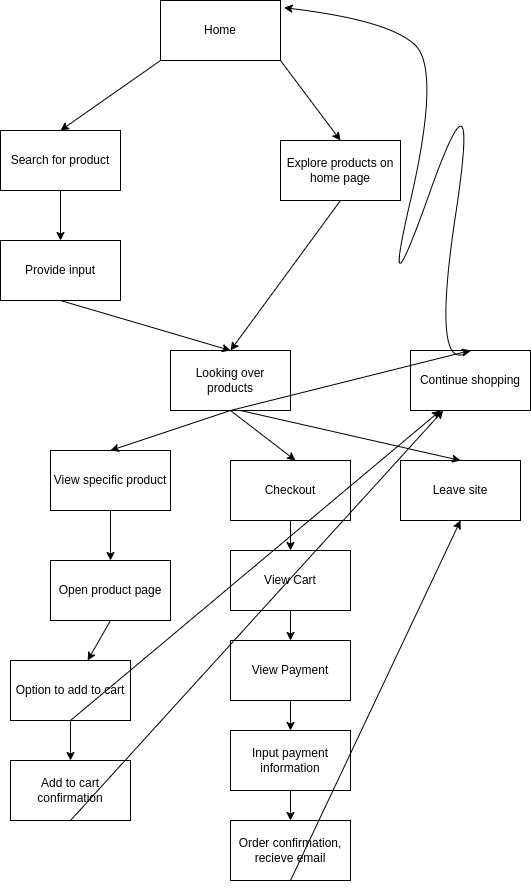

The diagram above was exported from draw.io. Its source (the exported page's mxGraphModel, read from the mxfile embedded in the PNG):
<mxGraphModel dx="666" dy="881" grid="1" gridSize="10" guides="1" tooltips="1" connect="1" arrows="1" fold="1" page="1" pageScale="1" pageWidth="850" pageHeight="1100" math="0" shadow="0">
  <root>
    <mxCell id="0" />
    <mxCell id="1" parent="0" />
    <mxCell id="2" value="Home" style="rounded=0;whiteSpace=wrap;html=1;" vertex="1" parent="1">
      <mxGeometry x="290" y="120" width="120" height="60" as="geometry" />
    </mxCell>
    <mxCell id="3" value="Search for product" style="rounded=0;whiteSpace=wrap;html=1;" vertex="1" parent="1">
      <mxGeometry x="130" y="250" width="120" height="60" as="geometry" />
    </mxCell>
    <mxCell id="4" value="Explore products on home page" style="rounded=0;whiteSpace=wrap;html=1;" vertex="1" parent="1">
      <mxGeometry x="410" y="260" width="120" height="60" as="geometry" />
    </mxCell>
    <mxCell id="5" value="Looking over products" style="rounded=0;whiteSpace=wrap;html=1;" vertex="1" parent="1">
      <mxGeometry x="300" y="470" width="120" height="60" as="geometry" />
    </mxCell>
    <mxCell id="11" value="" style="endArrow=classic;html=1;exitX=0;exitY=1;exitDx=0;exitDy=0;entryX=0.5;entryY=0;entryDx=0;entryDy=0;" edge="1" parent="1" source="2" target="3">
      <mxGeometry width="50" height="50" relative="1" as="geometry">
        <mxPoint x="210" y="230" as="sourcePoint" />
        <mxPoint x="140" y="330" as="targetPoint" />
      </mxGeometry>
    </mxCell>
    <mxCell id="12" value="" style="endArrow=classic;html=1;exitX=1;exitY=1;exitDx=0;exitDy=0;entryX=0.5;entryY=0;entryDx=0;entryDy=0;" edge="1" parent="1" source="2" target="4">
      <mxGeometry width="50" height="50" relative="1" as="geometry">
        <mxPoint x="430" y="190" as="sourcePoint" />
        <mxPoint x="480" y="140" as="targetPoint" />
      </mxGeometry>
    </mxCell>
    <mxCell id="13" value="Provide input" style="rounded=0;whiteSpace=wrap;html=1;" vertex="1" parent="1">
      <mxGeometry x="130" y="360" width="120" height="60" as="geometry" />
    </mxCell>
    <mxCell id="14" value="" style="endArrow=classic;html=1;exitX=0.5;exitY=1;exitDx=0;exitDy=0;entryX=0.5;entryY=0;entryDx=0;entryDy=0;" edge="1" parent="1" source="3" target="13">
      <mxGeometry width="50" height="50" relative="1" as="geometry">
        <mxPoint x="270" y="340" as="sourcePoint" />
        <mxPoint x="320" y="290" as="targetPoint" />
      </mxGeometry>
    </mxCell>
    <mxCell id="15" value="" style="endArrow=classic;html=1;exitX=0.5;exitY=1;exitDx=0;exitDy=0;entryX=0.5;entryY=0;entryDx=0;entryDy=0;" edge="1" parent="1" source="13" target="5">
      <mxGeometry width="50" height="50" relative="1" as="geometry">
        <mxPoint x="360" y="410" as="sourcePoint" />
        <mxPoint x="410" y="360" as="targetPoint" />
      </mxGeometry>
    </mxCell>
    <mxCell id="16" value="" style="endArrow=classic;html=1;exitX=0.5;exitY=1;exitDx=0;exitDy=0;entryX=0.5;entryY=0;entryDx=0;entryDy=0;" edge="1" parent="1" source="4" target="5">
      <mxGeometry width="50" height="50" relative="1" as="geometry">
        <mxPoint x="390" y="420" as="sourcePoint" />
        <mxPoint x="440" y="370" as="targetPoint" />
      </mxGeometry>
    </mxCell>
    <mxCell id="17" value="View specific product" style="rounded=0;whiteSpace=wrap;html=1;" vertex="1" parent="1">
      <mxGeometry x="180" y="570" width="120" height="60" as="geometry" />
    </mxCell>
    <mxCell id="18" value="" style="endArrow=classic;html=1;exitX=0.5;exitY=1;exitDx=0;exitDy=0;entryX=0.5;entryY=0;entryDx=0;entryDy=0;" edge="1" parent="1" source="5" target="17">
      <mxGeometry width="50" height="50" relative="1" as="geometry">
        <mxPoint x="430" y="590" as="sourcePoint" />
        <mxPoint x="480" y="540" as="targetPoint" />
      </mxGeometry>
    </mxCell>
    <mxCell id="19" value="Open product page" style="rounded=0;whiteSpace=wrap;html=1;" vertex="1" parent="1">
      <mxGeometry x="180" y="680" width="120" height="60" as="geometry" />
    </mxCell>
    <mxCell id="20" value="" style="endArrow=classic;html=1;exitX=0.5;exitY=1;exitDx=0;exitDy=0;entryX=0.5;entryY=0;entryDx=0;entryDy=0;" edge="1" parent="1" source="17" target="19">
      <mxGeometry width="50" height="50" relative="1" as="geometry">
        <mxPoint x="60" y="630" as="sourcePoint" />
        <mxPoint x="110" y="580" as="targetPoint" />
      </mxGeometry>
    </mxCell>
    <mxCell id="21" value="" style="endArrow=classic;html=1;exitX=0.5;exitY=1;exitDx=0;exitDy=0;" edge="1" parent="1" source="19" target="22">
      <mxGeometry width="50" height="50" relative="1" as="geometry">
        <mxPoint x="500" y="590" as="sourcePoint" />
        <mxPoint x="550" y="540" as="targetPoint" />
      </mxGeometry>
    </mxCell>
    <mxCell id="22" value="Option to add to cart" style="rounded=0;whiteSpace=wrap;html=1;" vertex="1" parent="1">
      <mxGeometry x="140" y="780" width="120" height="60" as="geometry" />
    </mxCell>
    <mxCell id="23" value="Add to cart confirmation" style="rounded=0;whiteSpace=wrap;html=1;" vertex="1" parent="1">
      <mxGeometry x="140" y="880" width="120" height="60" as="geometry" />
    </mxCell>
    <mxCell id="24" value="" style="endArrow=classic;html=1;exitX=0.5;exitY=1;exitDx=0;exitDy=0;entryX=0.5;entryY=0;entryDx=0;entryDy=0;" edge="1" parent="1" source="22" target="23">
      <mxGeometry width="50" height="50" relative="1" as="geometry">
        <mxPoint x="500" y="830" as="sourcePoint" />
        <mxPoint x="550" y="780" as="targetPoint" />
      </mxGeometry>
    </mxCell>
    <mxCell id="25" value="Continue shopping" style="rounded=0;whiteSpace=wrap;html=1;" vertex="1" parent="1">
      <mxGeometry x="540" y="470" width="120" height="60" as="geometry" />
    </mxCell>
    <mxCell id="26" value="" style="endArrow=classic;html=1;exitX=0.5;exitY=1;exitDx=0;exitDy=0;entryX=0.5;entryY=0;entryDx=0;entryDy=0;" edge="1" parent="1" source="5" target="25">
      <mxGeometry width="50" height="50" relative="1" as="geometry">
        <mxPoint x="370" y="600" as="sourcePoint" />
        <mxPoint x="420" y="550" as="targetPoint" />
      </mxGeometry>
    </mxCell>
    <mxCell id="27" value="" style="curved=1;endArrow=classic;html=1;exitX=0.5;exitY=0;exitDx=0;exitDy=0;entryX=1.03;entryY=0.12;entryDx=0;entryDy=0;entryPerimeter=0;" edge="1" parent="1" source="25" target="2">
      <mxGeometry width="50" height="50" relative="1" as="geometry">
        <mxPoint x="510" y="500" as="sourcePoint" />
        <mxPoint x="610" y="320" as="targetPoint" />
        <Array as="points">
          <mxPoint x="560" y="500" />
          <mxPoint x="610" y="170" />
          <mxPoint x="510" y="450" />
          <mxPoint x="570" y="190" />
          <mxPoint x="520" y="140" />
        </Array>
      </mxGeometry>
    </mxCell>
    <mxCell id="29" value="" style="endArrow=classic;html=1;entryX=0.5;entryY=0;entryDx=0;entryDy=0;" edge="1" parent="1">
      <mxGeometry width="50" height="50" relative="1" as="geometry">
        <mxPoint x="360" y="530" as="sourcePoint" />
        <mxPoint x="425" y="580" as="targetPoint" />
      </mxGeometry>
    </mxCell>
    <mxCell id="30" value="Checkout&lt;br&gt;" style="rounded=0;whiteSpace=wrap;html=1;" vertex="1" parent="1">
      <mxGeometry x="360" y="580" width="120" height="60" as="geometry" />
    </mxCell>
    <mxCell id="31" value="Leave site" style="rounded=0;whiteSpace=wrap;html=1;" vertex="1" parent="1">
      <mxGeometry x="530" y="580" width="120" height="60" as="geometry" />
    </mxCell>
    <mxCell id="32" value="" style="endArrow=classic;html=1;entryX=0.5;entryY=0;entryDx=0;entryDy=0;" edge="1" parent="1" target="31">
      <mxGeometry width="50" height="50" relative="1" as="geometry">
        <mxPoint x="370" y="530" as="sourcePoint" />
        <mxPoint x="470" y="510" as="targetPoint" />
      </mxGeometry>
    </mxCell>
    <mxCell id="34" value="View Cart" style="rounded=0;whiteSpace=wrap;html=1;" vertex="1" parent="1">
      <mxGeometry x="360" y="670" width="120" height="60" as="geometry" />
    </mxCell>
    <mxCell id="35" value="" style="endArrow=classic;html=1;exitX=0.5;exitY=1;exitDx=0;exitDy=0;entryX=0.5;entryY=0;entryDx=0;entryDy=0;" edge="1" parent="1" source="30" target="34">
      <mxGeometry width="50" height="50" relative="1" as="geometry">
        <mxPoint x="550" y="700" as="sourcePoint" />
        <mxPoint x="600" y="650" as="targetPoint" />
      </mxGeometry>
    </mxCell>
    <mxCell id="36" value="View Payment" style="rounded=0;whiteSpace=wrap;html=1;" vertex="1" parent="1">
      <mxGeometry x="360" y="760" width="120" height="60" as="geometry" />
    </mxCell>
    <mxCell id="37" value="" style="endArrow=classic;html=1;exitX=0.5;exitY=1;exitDx=0;exitDy=0;entryX=0.5;entryY=0;entryDx=0;entryDy=0;" edge="1" parent="1" source="34" target="36">
      <mxGeometry width="50" height="50" relative="1" as="geometry">
        <mxPoint x="570" y="760" as="sourcePoint" />
        <mxPoint x="620" y="710" as="targetPoint" />
      </mxGeometry>
    </mxCell>
    <mxCell id="38" value="Input payment information" style="rounded=0;whiteSpace=wrap;html=1;" vertex="1" parent="1">
      <mxGeometry x="360" y="850" width="120" height="60" as="geometry" />
    </mxCell>
    <mxCell id="39" value="" style="endArrow=classic;html=1;exitX=0.5;exitY=1;exitDx=0;exitDy=0;entryX=0.5;entryY=0;entryDx=0;entryDy=0;" edge="1" parent="1" source="36" target="38">
      <mxGeometry width="50" height="50" relative="1" as="geometry">
        <mxPoint x="520" y="830" as="sourcePoint" />
        <mxPoint x="570" y="780" as="targetPoint" />
      </mxGeometry>
    </mxCell>
    <mxCell id="40" value="Order confirmation, recieve email" style="rounded=0;whiteSpace=wrap;html=1;" vertex="1" parent="1">
      <mxGeometry x="360" y="940" width="120" height="60" as="geometry" />
    </mxCell>
    <mxCell id="41" value="" style="endArrow=classic;html=1;exitX=0.5;exitY=1;exitDx=0;exitDy=0;entryX=0.5;entryY=0;entryDx=0;entryDy=0;" edge="1" parent="1" source="38" target="40">
      <mxGeometry width="50" height="50" relative="1" as="geometry">
        <mxPoint x="520" y="900" as="sourcePoint" />
        <mxPoint x="570" y="850" as="targetPoint" />
      </mxGeometry>
    </mxCell>
    <mxCell id="42" value="" style="endArrow=classic;html=1;" edge="1" parent="1" target="25">
      <mxGeometry width="50" height="50" relative="1" as="geometry">
        <mxPoint x="200" y="940" as="sourcePoint" />
        <mxPoint x="240" y="890" as="targetPoint" />
      </mxGeometry>
    </mxCell>
    <mxCell id="45" value="" style="endArrow=classic;html=1;exitX=0.5;exitY=1;exitDx=0;exitDy=0;entryX=0.25;entryY=1;entryDx=0;entryDy=0;" edge="1" parent="1" source="22" target="25">
      <mxGeometry width="50" height="50" relative="1" as="geometry">
        <mxPoint x="320" y="800" as="sourcePoint" />
        <mxPoint x="370" y="750" as="targetPoint" />
      </mxGeometry>
    </mxCell>
    <mxCell id="46" value="" style="endArrow=classic;html=1;exitX=0.5;exitY=1;exitDx=0;exitDy=0;entryX=0.5;entryY=1;entryDx=0;entryDy=0;" edge="1" parent="1" source="40" target="31">
      <mxGeometry width="50" height="50" relative="1" as="geometry">
        <mxPoint x="460" y="1020" as="sourcePoint" />
        <mxPoint x="590" y="650" as="targetPoint" />
      </mxGeometry>
    </mxCell>
  </root>
</mxGraphModel>